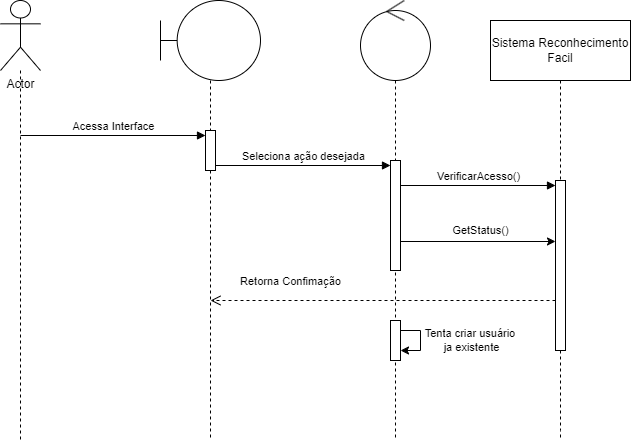

The diagram above was exported from draw.io. Its source (the exported page's mxGraphModel, read from the mxfile embedded in the PNG):
<mxGraphModel dx="1183" dy="610" grid="1" gridSize="10" guides="1" tooltips="1" connect="1" arrows="1" fold="1" page="1" pageScale="1" pageWidth="827" pageHeight="1169" math="0" shadow="0">
  <root>
    <mxCell id="0" />
    <mxCell id="1" parent="0" />
    <mxCell id="UWpqR0dxBhu3-Ld3MCH--8" value="" style="edgeStyle=orthogonalEdgeStyle;rounded=0;orthogonalLoop=1;jettySize=auto;html=1;dashed=1;endArrow=none;endFill=0;" edge="1" parent="1" source="dOK0k3VdwFrYUSPkQfJ6-2">
      <mxGeometry relative="1" as="geometry">
        <mxPoint x="515" y="520" as="targetPoint" />
        <mxPoint x="515" y="160" as="sourcePoint" />
        <Array as="points">
          <mxPoint x="515" y="350" />
          <mxPoint x="515" y="350" />
        </Array>
      </mxGeometry>
    </mxCell>
    <mxCell id="dOK0k3VdwFrYUSPkQfJ6-6" style="edgeStyle=orthogonalEdgeStyle;rounded=0;orthogonalLoop=1;jettySize=auto;html=1;dashed=1;endArrow=none;endFill=0;" parent="1" source="dOK0k3VdwFrYUSPkQfJ6-1" edge="1">
      <mxGeometry relative="1" as="geometry">
        <mxPoint x="140" y="520" as="targetPoint" />
      </mxGeometry>
    </mxCell>
    <mxCell id="dOK0k3VdwFrYUSPkQfJ6-1" value="Actor" style="shape=umlActor;verticalLabelPosition=bottom;verticalAlign=top;html=1;outlineConnect=0;" parent="1" vertex="1">
      <mxGeometry x="120" y="80" width="40" height="70" as="geometry" />
    </mxCell>
    <mxCell id="dOK0k3VdwFrYUSPkQfJ6-2" value="" style="ellipse;shape=umlControl;whiteSpace=wrap;html=1;" parent="1" vertex="1">
      <mxGeometry x="480" y="80" width="70" height="80" as="geometry" />
    </mxCell>
    <mxCell id="dOK0k3VdwFrYUSPkQfJ6-7" style="edgeStyle=orthogonalEdgeStyle;rounded=0;orthogonalLoop=1;jettySize=auto;html=1;endArrow=none;endFill=0;dashed=1;" parent="1" source="dOK0k3VdwFrYUSPkQfJ6-3" edge="1">
      <mxGeometry relative="1" as="geometry">
        <mxPoint x="330" y="520" as="targetPoint" />
      </mxGeometry>
    </mxCell>
    <mxCell id="dOK0k3VdwFrYUSPkQfJ6-3" value="" style="shape=umlBoundary;whiteSpace=wrap;html=1;" parent="1" vertex="1">
      <mxGeometry x="280" y="80" width="100" height="80" as="geometry" />
    </mxCell>
    <mxCell id="dOK0k3VdwFrYUSPkQfJ6-9" style="edgeStyle=orthogonalEdgeStyle;rounded=0;orthogonalLoop=1;jettySize=auto;html=1;dashed=1;endArrow=none;endFill=0;" parent="1" source="dOK0k3VdwFrYUSPkQfJ6-18" edge="1">
      <mxGeometry relative="1" as="geometry">
        <mxPoint x="680" y="520" as="targetPoint" />
        <Array as="points">
          <mxPoint x="680" y="510" />
          <mxPoint x="680" y="510" />
        </Array>
      </mxGeometry>
    </mxCell>
    <mxCell id="dOK0k3VdwFrYUSPkQfJ6-5" value="Sistema Reconhecimento&lt;div&gt;Facil&lt;/div&gt;" style="rounded=0;whiteSpace=wrap;html=1;" parent="1" vertex="1">
      <mxGeometry x="610" y="100" width="140" height="60" as="geometry" />
    </mxCell>
    <mxCell id="dOK0k3VdwFrYUSPkQfJ6-10" value="" style="html=1;points=[[0,0,0,0,5],[0,1,0,0,-5],[1,0,0,0,5],[1,1,0,0,-5]];perimeter=orthogonalPerimeter;outlineConnect=0;targetShapes=umlLifeline;portConstraint=eastwest;newEdgeStyle={&quot;curved&quot;:0,&quot;rounded&quot;:0};" parent="1" vertex="1">
      <mxGeometry x="325" y="210" width="10" height="40" as="geometry" />
    </mxCell>
    <mxCell id="dOK0k3VdwFrYUSPkQfJ6-11" value="Acessa Interface" style="html=1;verticalAlign=bottom;startArrow=none;endArrow=block;startSize=8;curved=0;rounded=0;entryX=0;entryY=0;entryDx=0;entryDy=5;startFill=0;" parent="1" target="dOK0k3VdwFrYUSPkQfJ6-10" edge="1">
      <mxGeometry x="0.0054" relative="1" as="geometry">
        <mxPoint x="140" y="215" as="sourcePoint" />
        <mxPoint as="offset" />
      </mxGeometry>
    </mxCell>
    <mxCell id="UWpqR0dxBhu3-Ld3MCH--4" style="edgeStyle=orthogonalEdgeStyle;rounded=0;orthogonalLoop=1;jettySize=auto;html=1;curved=0;" edge="1" parent="1" target="dOK0k3VdwFrYUSPkQfJ6-18">
      <mxGeometry relative="1" as="geometry">
        <mxPoint x="520" y="320" as="sourcePoint" />
        <mxPoint x="675" y="420" as="targetPoint" />
        <Array as="points">
          <mxPoint x="520" y="321" />
        </Array>
      </mxGeometry>
    </mxCell>
    <mxCell id="UWpqR0dxBhu3-Ld3MCH--5" value="GetStatus()" style="edgeLabel;html=1;align=center;verticalAlign=middle;resizable=0;points=[];" vertex="1" connectable="0" parent="UWpqR0dxBhu3-Ld3MCH--4">
      <mxGeometry x="-0.0318" y="1" relative="1" as="geometry">
        <mxPoint x="5" y="-10" as="offset" />
      </mxGeometry>
    </mxCell>
    <mxCell id="dOK0k3VdwFrYUSPkQfJ6-12" value="" style="html=1;points=[[0,0,0,0,5],[0,1,0,0,-5],[1,0,0,0,5],[1,1,0,0,-5]];perimeter=orthogonalPerimeter;outlineConnect=0;targetShapes=umlLifeline;portConstraint=eastwest;newEdgeStyle={&quot;curved&quot;:0,&quot;rounded&quot;:0};" parent="1" vertex="1">
      <mxGeometry x="510" y="240" width="10" height="110" as="geometry" />
    </mxCell>
    <mxCell id="dOK0k3VdwFrYUSPkQfJ6-13" value="Seleciona ação desejada" style="html=1;verticalAlign=bottom;endArrow=block;curved=0;rounded=0;entryX=0;entryY=0;entryDx=0;entryDy=5;" parent="1" source="dOK0k3VdwFrYUSPkQfJ6-10" target="dOK0k3VdwFrYUSPkQfJ6-12" edge="1">
      <mxGeometry x="0.0057" relative="1" as="geometry">
        <mxPoint x="440" y="255" as="sourcePoint" />
        <mxPoint as="offset" />
      </mxGeometry>
    </mxCell>
    <mxCell id="UWpqR0dxBhu3-Ld3MCH--2" value="" style="edgeStyle=orthogonalEdgeStyle;rounded=0;orthogonalLoop=1;jettySize=auto;html=1;dashed=1;endArrow=none;endFill=0;" edge="1" parent="1" source="dOK0k3VdwFrYUSPkQfJ6-5" target="dOK0k3VdwFrYUSPkQfJ6-18">
      <mxGeometry relative="1" as="geometry">
        <mxPoint x="680" y="660" as="targetPoint" />
        <mxPoint x="680" y="160" as="sourcePoint" />
        <Array as="points">
          <mxPoint x="680" y="250" />
          <mxPoint x="680" y="250" />
        </Array>
      </mxGeometry>
    </mxCell>
    <mxCell id="dOK0k3VdwFrYUSPkQfJ6-18" value="" style="html=1;points=[[0,0,0,0,5],[0,1,0,0,-5],[1,0,0,0,5],[1,1,0,0,-5]];perimeter=orthogonalPerimeter;outlineConnect=0;targetShapes=umlLifeline;portConstraint=eastwest;newEdgeStyle={&quot;curved&quot;:0,&quot;rounded&quot;:0};" parent="1" vertex="1">
      <mxGeometry x="675" y="260" width="10" height="170" as="geometry" />
    </mxCell>
    <mxCell id="UWpqR0dxBhu3-Ld3MCH--3" value="VerificarAcesso()" style="html=1;verticalAlign=bottom;endArrow=block;curved=0;rounded=0;entryX=0;entryY=0;entryDx=0;entryDy=5;entryPerimeter=0;" edge="1" parent="1" source="dOK0k3VdwFrYUSPkQfJ6-12" target="dOK0k3VdwFrYUSPkQfJ6-18">
      <mxGeometry x="0.0057" relative="1" as="geometry">
        <mxPoint x="520" y="260" as="sourcePoint" />
        <mxPoint as="offset" />
        <mxPoint x="685" y="260" as="targetPoint" />
      </mxGeometry>
    </mxCell>
    <mxCell id="UWpqR0dxBhu3-Ld3MCH--6" value="Retorna Confimação" style="html=1;verticalAlign=bottom;endArrow=open;dashed=1;endSize=8;curved=0;rounded=0;" edge="1" parent="1" source="dOK0k3VdwFrYUSPkQfJ6-18">
      <mxGeometry x="0.5362" y="-10" relative="1" as="geometry">
        <mxPoint x="450" y="380" as="sourcePoint" />
        <mxPoint x="330" y="380" as="targetPoint" />
        <mxPoint as="offset" />
      </mxGeometry>
    </mxCell>
    <mxCell id="UWpqR0dxBhu3-Ld3MCH--10" style="edgeStyle=orthogonalEdgeStyle;rounded=0;orthogonalLoop=1;jettySize=auto;html=1;curved=0;" edge="1" parent="1" source="UWpqR0dxBhu3-Ld3MCH--7" target="UWpqR0dxBhu3-Ld3MCH--7">
      <mxGeometry relative="1" as="geometry">
        <mxPoint x="530" y="440" as="targetPoint" />
        <Array as="points" />
      </mxGeometry>
    </mxCell>
    <mxCell id="UWpqR0dxBhu3-Ld3MCH--11" value="Tenta criar usuário&amp;nbsp;&lt;div&gt;ja existente&lt;/div&gt;" style="edgeLabel;html=1;align=center;verticalAlign=middle;resizable=0;points=[];" vertex="1" connectable="0" parent="UWpqR0dxBhu3-Ld3MCH--10">
      <mxGeometry x="-0.5444" relative="1" as="geometry">
        <mxPoint x="57" y="10" as="offset" />
      </mxGeometry>
    </mxCell>
    <mxCell id="UWpqR0dxBhu3-Ld3MCH--7" value="" style="html=1;points=[[0,0,0,0,5],[0,1,0,0,-5],[1,0,0,0,5],[1,1,0,0,-5]];perimeter=orthogonalPerimeter;outlineConnect=0;targetShapes=umlLifeline;portConstraint=eastwest;newEdgeStyle={&quot;curved&quot;:0,&quot;rounded&quot;:0};" vertex="1" parent="1">
      <mxGeometry x="510" y="400" width="10" height="40" as="geometry" />
    </mxCell>
  </root>
</mxGraphModel>